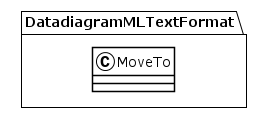

The diagram above was rendered by PlantUML. Its source (embedded in the PNG):
@startuml
!theme plain
package DatadiagramMLTextFormat {
class MoveTo {
}
}
@enduml